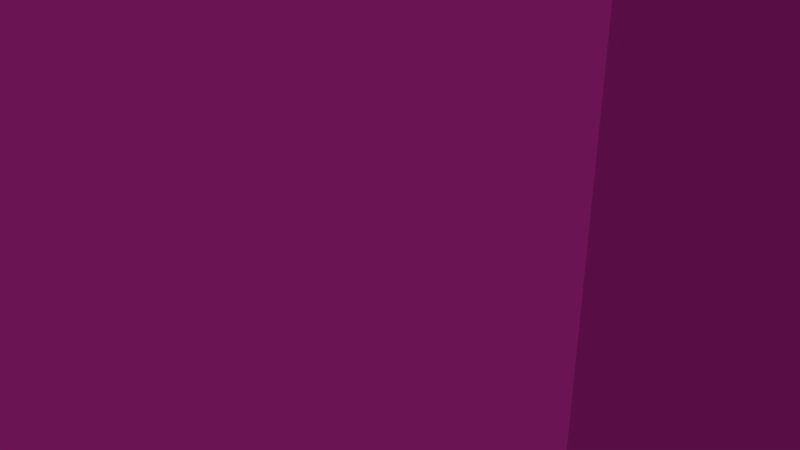 # Source: building_two_story.blend  (saved by Blender 2.78.0; exported with 4.5.12 LTS)
import bpy
from mathutils import Matrix  # noqa: F401  (used for matrix-valued properties, if any)

bpy.ops.wm.read_factory_settings(use_empty=True)
scene = bpy.context.scene
scene.name = 'Scene'

# ---- collections
col_collection_1 = bpy.data.collections.new('Collection 1'); scene.collection.children.link(col_collection_1)

# ---- materials (node trees are filled in below, after node groups)
mat_material = bpy.data.materials.new('Material')
mat_material.alpha_threshold = 0.0
mat_material.use_transparent_shadow = False
mat_material.diffuse_color = (0.5982, 0.02799, 0.3644, 1.0)
mat_material.roughness = 0.5
mat_material.specular_intensity = 0.09391
mat_material_001 = bpy.data.materials.new('Material.001')
mat_material_001.alpha_threshold = 0.0
mat_material_001.use_transparent_shadow = False
mat_material_001.roughness = 0.5
mat_material_001.specular_intensity = 0.0

# ---- material node trees

# ---- world
world_world = bpy.data.worlds.new('World'); scene.world = world_world
world_world.use_nodes = True; world_world.node_tree.nodes.clear()
_N = world_world.node_tree.nodes; _L = world_world.node_tree.links
n0 = _N.new('ShaderNodeOutputWorld'); n0.name = 'World Output'; n0.location = (300, 300)
n1 = _N.new('ShaderNodeBackground'); n1.name = 'Background'; n1.location = (10, 300)
n1.inputs[0].default_value = (0.05088, 0.05088, 0.05088, 1.0)
_L.new(n1.outputs[0], n0.inputs[0])
n0.is_active_output = True
world_world.color = (0.05088, 0.05088, 0.05088)
world_world.use_sun_shadow = False
world_world.sun_shadow_jitter_overblur = 0.0
world_world.cycles.sampling_method = 'MANUAL'

# ---- cameras
cam_camera = bpy.data.cameras.new('Camera')
cam_camera.clip_end = 100.0
cam_camera.lens = 35.0
cam_camera.sensor_width = 32.0
cam_camera.sensor_height = 18.0
cam_camera.ortho_scale = 7.314
cam_camera.dof.focus_distance = 0.0
cam_camera.dof.aperture_fstop = 128.0

# ---- lights
light_sun = bpy.data.lights.new('Sun', 'SUN')
light_sun.transmission_factor = 0.0
light_sun.angle = 0.1993
light_sun.energy = 1.0
light_sun.shadow_buffer_clip_start = 0.5
light_sun.shadow_soft_size = 0.1
light_sun.shadow_cascade_max_distance = 1000.0

# ---- meshes
me_cube_001 = bpy.data.meshes.new('Cube.001')
me_cube_001.from_pydata([(-5.0, -5.0, -3.0), (-5.0, -5.0, 3.0), (-5.0, 5.0, -3.0), (-5.0, 5.0, 3.0), (5.0, -5.0, -3.0), (5.0, -5.0, 3.0), (5.0, 5.0, -3.0), (5.0, 5.0, 3.0)], [], [(0, 1, 3, 2), (2, 3, 7, 6), (6, 7, 5, 4), (4, 5, 1, 0), (2, 6, 4, 0), (7, 3, 1, 5)])
me_cube_001.polygons.foreach_set('material_index', [0, 0, 0, 0, 0, 1])
_uv = me_cube_001.uv_layers.new(name='UVMap')
_uv.uv.foreach_set('vector', [2.5, -1.5, 2.5, -0.4091, 0.5, -0.4091, 0.5, -1.5, 2.5, -0.4091, 2.5, 0.6818, 0.5, 0.6818, 0.5, -0.4091, 0.5, -0.4091, 0.5, 0.6818, -1.5, 0.6818, -1.5, -0.4091, -1.5, -0.4091, -1.5, -1.5, 0.5, -1.5, 0.5, -0.4091, 0.5, 2.5, 0.5, 0.6818, 2.5, 0.6818, 2.5, 2.5, 0.5, 0.6818, 0.5, 2.5, -1.5, 2.5, -1.5, 0.6818])
me_cube_001.materials.append(mat_material)
me_cube_001.materials.append(mat_material_001)
me_cube_001.use_remesh_preserve_volume = False
me_cube_001.use_remesh_preserve_attributes = False
me_cube_001.use_mirror_vertex_groups = False
me_cube_001.update()

# ---- objects
ob_cube_003 = bpy.data.objects.new('Cube.003', me_cube_001)
ob_sun = bpy.data.objects.new('Sun', light_sun)
ob_camera = bpy.data.objects.new('Camera', cam_camera)

# ---- transforms, parenting, visibility, modifiers, constraints
ob_cube_003.location = (0.0, 0.0, 3.0)
ob_cube_003.lineart.crease_threshold = 0.0
ob_sun.location = (20.0, 12.0, 24.0)
ob_sun.rotation_euler = (0.7854, 0.0, 2.094)
ob_sun.display_bounds_type = 'SPHERE'
ob_sun.lineart.crease_threshold = 0.0
ob_camera.location = (7.0, 6.0, 5.0)
ob_camera.rotation_euler = (1.134, 0.0, 2.269)
ob_camera.lock_rotations_4d = False
ob_camera.empty_display_type = 'ARROWS'
ob_camera.color = (0.0, 0.0, 0.0, 0.0)
ob_camera.display_type = 'WIRE'
ob_camera.lineart.crease_threshold = 0.0

# ---- collection membership
col_collection_1.objects.link(ob_cube_003)
col_collection_1.objects.link(ob_sun)
col_collection_1.objects.link(ob_camera)

# ---- scene / render settings (as saved in the file)
scene.camera = ob_camera
scene.frame_start = 1; scene.frame_end = 250; scene.frame_set(1)
scene.render.engine = 'BLENDER_EEVEE_NEXT'
scene.render.image_settings.file_format = 'FFMPEG'
scene.render.resolution_x = 1280
scene.render.resolution_y = 720
scene.render.fps = 30
scene.render.dither_intensity = 0.0
scene.cycles.use_denoising = False
scene.cycles.samples = 128
scene.cycles.sampling_pattern = 'TABULATED_SOBOL'
scene.cycles.light_sampling_threshold = 0.0
scene.cycles.use_adaptive_sampling = False
scene.cycles.use_light_tree = False
scene.cycles.blur_glossy = 0.0
scene.cycles.sample_clamp_indirect = 0.0
scene.view_settings.view_transform = 'Standard'
bpy.context.view_layer.update()
